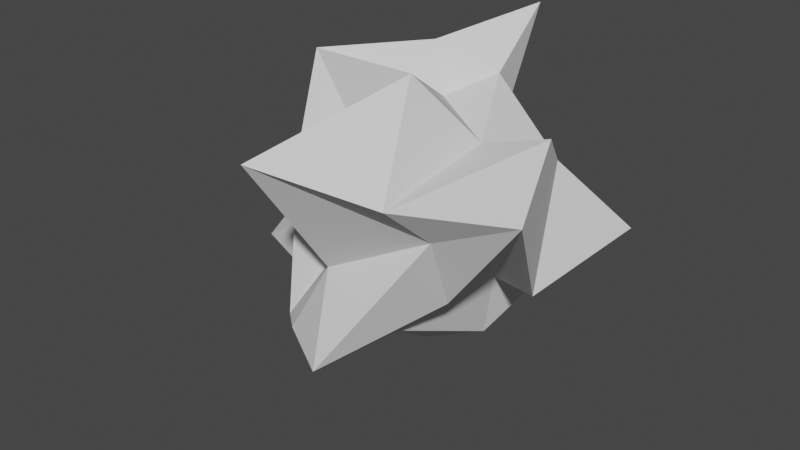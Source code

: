 # Source: Trash2.blend  (saved by Blender 2.82.7; exported with 4.5.12 LTS)
import bpy
from mathutils import Matrix  # noqa: F401  (used for matrix-valued properties, if any)

bpy.ops.wm.read_factory_settings(use_empty=True)
scene = bpy.context.scene
scene.name = 'Scene'

# ---- world
world_world = bpy.data.worlds.new('World'); scene.world = world_world
world_world.use_nodes = True; world_world.node_tree.nodes.clear()
_N = world_world.node_tree.nodes; _L = world_world.node_tree.links
n0 = _N.new('ShaderNodeOutputWorld'); n0.name = 'World Output'; n0.location = (300, 300)
n1 = _N.new('ShaderNodeBackground'); n1.name = 'Background'; n1.location = (10, 300)
n1.inputs[0].default_value = (0.05088, 0.05088, 0.05088, 1.0)
_L.new(n1.outputs[0], n0.inputs[0])
n0.is_active_output = True
world_world.color = (0.05088, 0.05088, 0.05088)
world_world.use_sun_shadow = False
world_world.sun_shadow_jitter_overblur = 0.0

# ---- meshes
me_icosphere = bpy.data.meshes.new('Icosphere')
me_icosphere.from_pydata([(0.003572, -0.02138, -0.04831), (0.04969, -0.03478, -0.01162), (-0.01465, -0.0597, -0.03658), (-0.07336, -0.01426, -0.02918), (0.008847, 0.07198, -0.03066), (0.04805, 0.03005, -0.03276), (0.004175, -0.09877, 0.05831), (-0.02392, -0.04265, 0.03628), (-0.04416, 0.01913, 0.02853), (0.0196, 0.0424, 0.0335), (0.07152, 0.0, 0.05453), (0.01236, 0.008602, 0.05554), (-0.001339, -0.03108, -0.03807), (0.02981, -0.04242, -0.02875), (0.01161, -0.07452, -0.04022), (0.04206, 0.008281, -0.02059), (0.03208, 0.01667, -0.05698), (-0.02414, 0.00108, -0.05066), (-0.03399, -0.02924, -0.03096), (-0.0112, 0.02836, -0.08375), (-0.04245, 0.05983, -0.02146), (0.03006, 0.04119, -0.002703), (0.09132, -0.04775, 0.04077), (0.07574, -0.01302, -0.008155), (0.007744, -0.05957, 0.0009292), (0.05613, -0.05467, 0.02614), (-0.02992, -0.028, 0.0006684), (-0.0279, -0.04799, -0.0402), (-0.03408, 0.02811, 0.001632), (-0.07936, 0.05589, 0.004804), (0.08047, 0.05666, -0.003447), (-0.006181, 0.07434, 0.01246), (0.05148, -0.0763, 0.04552), (0.01715, -0.03505, 0.02875), (-0.0394, -0.01023, 0.03049), (0.02152, 0.06509, 0.08517), (0.06055, 0.02412, 0.03437), (0.02673, -0.03059, 0.07922), (0.04661, -0.0112, 0.04996), (-0.02499, -0.02801, 0.07801), (0.001004, 0.01731, 0.07584), (0.02372, 0.03266, 0.06173)], [], [(0, 13, 12), (1, 13, 15), (0, 12, 17), (0, 17, 19), (0, 19, 16), (1, 15, 22), (2, 14, 24), (3, 18, 26), (4, 20, 28), (5, 21, 30), (1, 22, 25), (2, 24, 27), (3, 26, 29), (4, 28, 31), (5, 30, 23), (6, 32, 37), (7, 33, 39), (8, 34, 40), (9, 35, 41), (10, 36, 38), (38, 41, 11), (38, 36, 41), (36, 9, 41), (41, 40, 11), (41, 35, 40), (35, 8, 40), (40, 39, 11), (40, 34, 39), (34, 7, 39), (39, 37, 11), (39, 33, 37), (33, 6, 37), (37, 38, 11), (37, 32, 38), (32, 10, 38), (23, 36, 10), (23, 30, 36), (30, 9, 36), (31, 35, 9), (31, 28, 35), (28, 8, 35), (29, 34, 8), (29, 26, 34), (26, 7, 34), (27, 33, 7), (27, 24, 33), (24, 6, 33), (25, 32, 6), (25, 22, 32), (22, 10, 32), (30, 31, 9), (30, 21, 31), (21, 4, 31), (28, 29, 8), (28, 20, 29), (20, 3, 29), (26, 27, 7), (26, 18, 27), (18, 2, 27), (24, 25, 6), (24, 14, 25), (14, 1, 25), (22, 23, 10), (22, 15, 23), (15, 5, 23), (16, 21, 5), (16, 19, 21), (19, 4, 21), (19, 20, 4), (19, 17, 20), (17, 3, 20), (17, 18, 3), (17, 12, 18), (12, 2, 18), (15, 16, 5), (15, 13, 16), (13, 0, 16), (12, 14, 2), (12, 13, 14), (13, 1, 14)])
_uv = me_icosphere.uv_layers.new(name='UVMap')
_uv.uv.foreach_set('vector', [0.8182, 0.0, 0.7727, 0.07873, 0.8636, 0.07873, 0.7273, 0.1575, 0.6818, 0.07873, 0.6364, 0.1575, 0.09091, 0.0, 0.04545, 0.07873, 0.1364, 0.07873, 0.2727, 0.0, 0.2273, 0.07873, 0.3182, 0.07873, 0.4545, 0.0, 0.4091, 0.07873, 0.5, 0.07873, 0.7273, 0.1575, 0.6364, 0.1575, 0.6818, 0.2362, 0.9091, 0.1575, 0.8182, 0.1575, 0.8636, 0.2362, 0.1818, 0.1575, 0.09091, 0.1575, 0.1364, 0.2362, 0.3636, 0.1575, 0.2727, 0.1575, 0.3182, 0.2362, 0.5455, 0.1575, 0.4545, 0.1575, 0.5, 0.2362, 0.7273, 0.1575, 0.6818, 0.2362, 0.7727, 0.2362, 0.9091, 0.1575, 0.8636, 0.2362, 0.9545, 0.2362, 0.1818, 0.1575, 0.1364, 0.2362, 0.2273, 0.2362, 0.3636, 0.1575, 0.3182, 0.2362, 0.4091, 0.2362, 0.5455, 0.1575, 0.5, 0.2362, 0.5909, 0.2362, 0.8182, 0.3149, 0.7273, 0.3149, 0.7727, 0.3937, 1.0, 0.3149, 0.9091, 0.3149, 0.9545, 0.3937, 0.2727, 0.3149, 0.1818, 0.3149, 0.2273, 0.3937, 0.4545, 0.3149, 0.3636, 0.3149, 0.4091, 0.3937, 0.6364, 0.3149, 0.5455, 0.3149, 0.5909, 0.3937, 0.5909, 0.3937, 0.5, 0.3937, 0.5455, 0.4724, 0.5909, 0.3937, 0.5455, 0.3149, 0.5, 0.3937, 0.5455, 0.3149, 0.4545, 0.3149, 0.5, 0.3937, 0.4091, 0.3937, 0.3182, 0.3937, 0.3636, 0.4724, 0.4091, 0.3937, 0.3636, 0.3149, 0.3182, 0.3937, 0.3636, 0.3149, 0.2727, 0.3149, 0.3182, 0.3937, 0.2273, 0.3937, 0.1364, 0.3937, 0.1818, 0.4724, 0.2273, 0.3937, 0.1818, 0.3149, 0.1364, 0.3937, 0.1818, 0.3149, 0.09091, 0.3149, 0.1364, 0.3937, 0.9545, 0.3937, 0.8636, 0.3937, 0.9091, 0.4724, 0.9545, 0.3937, 0.9091, 0.3149, 0.8636, 0.3937, 0.9091, 0.3149, 0.8182, 0.3149, 0.8636, 0.3937, 0.7727, 0.3937, 0.6818, 0.3937, 0.7273, 0.4724, 0.7727, 0.3937, 0.7273, 0.3149, 0.6818, 0.3937, 0.7273, 0.3149, 0.6364, 0.3149, 0.6818, 0.3937, 0.5909, 0.2362, 0.5455, 0.3149, 0.6364, 0.3149, 0.5909, 0.2362, 0.5, 0.2362, 0.5455, 0.3149, 0.5, 0.2362, 0.4545, 0.3149, 0.5455, 0.3149, 0.4091, 0.2362, 0.3636, 0.3149, 0.4545, 0.3149, 0.4091, 0.2362, 0.3182, 0.2362, 0.3636, 0.3149, 0.3182, 0.2362, 0.2727, 0.3149, 0.3636, 0.3149, 0.2273, 0.2362, 0.1818, 0.3149, 0.2727, 0.3149, 0.2273, 0.2362, 0.1364, 0.2362, 0.1818, 0.3149, 0.1364, 0.2362, 0.09091, 0.3149, 0.1818, 0.3149, 0.9545, 0.2362, 0.9091, 0.3149, 1.0, 0.3149, 0.9545, 0.2362, 0.8636, 0.2362, 0.9091, 0.3149, 0.8636, 0.2362, 0.8182, 0.3149, 0.9091, 0.3149, 0.7727, 0.2362, 0.7273, 0.3149, 0.8182, 0.3149, 0.7727, 0.2362, 0.6818, 0.2362, 0.7273, 0.3149, 0.6818, 0.2362, 0.6364, 0.3149, 0.7273, 0.3149, 0.5, 0.2362, 0.4091, 0.2362, 0.4545, 0.3149, 0.5, 0.2362, 0.4545, 0.1575, 0.4091, 0.2362, 0.4545, 0.1575, 0.3636, 0.1575, 0.4091, 0.2362, 0.3182, 0.2362, 0.2273, 0.2362, 0.2727, 0.3149, 0.3182, 0.2362, 0.2727, 0.1575, 0.2273, 0.2362, 0.2727, 0.1575, 0.1818, 0.1575, 0.2273, 0.2362, 0.1364, 0.2362, 0.04545, 0.2362, 0.09091, 0.3149, 0.1364, 0.2362, 0.09091, 0.1575, 0.04545, 0.2362, 0.09091, 0.1575, 0.0, 0.1575, 0.04545, 0.2362, 0.8636, 0.2362, 0.7727, 0.2362, 0.8182, 0.3149, 0.8636, 0.2362, 0.8182, 0.1575, 0.7727, 0.2362, 0.8182, 0.1575, 0.7273, 0.1575, 0.7727, 0.2362, 0.6818, 0.2362, 0.5909, 0.2362, 0.6364, 0.3149, 0.6818, 0.2362, 0.6364, 0.1575, 0.5909, 0.2362, 0.6364, 0.1575, 0.5455, 0.1575, 0.5909, 0.2362, 0.5, 0.07873, 0.4545, 0.1575, 0.5455, 0.1575, 0.5, 0.07873, 0.4091, 0.07873, 0.4545, 0.1575, 0.4091, 0.07873, 0.3636, 0.1575, 0.4545, 0.1575, 0.3182, 0.07873, 0.2727, 0.1575, 0.3636, 0.1575, 0.3182, 0.07873, 0.2273, 0.07873, 0.2727, 0.1575, 0.2273, 0.07873, 0.1818, 0.1575, 0.2727, 0.1575, 0.1364, 0.07873, 0.09091, 0.1575, 0.1818, 0.1575, 0.1364, 0.07873, 0.04545, 0.07873, 0.09091, 0.1575, 0.04545, 0.07873, 0.0, 0.1575, 0.09091, 0.1575, 0.6364, 0.1575, 0.5909, 0.07873, 0.5455, 0.1575, 0.6364, 0.1575, 0.6818, 0.07873, 0.5909, 0.07873, 0.6818, 0.07873, 0.6364, 0.0, 0.5909, 0.07873, 0.8636, 0.07873, 0.8182, 0.1575, 0.9091, 0.1575, 0.8636, 0.07873, 0.7727, 0.07873, 0.8182, 0.1575, 0.7727, 0.07873, 0.7273, 0.1575, 0.8182, 0.1575])
me_icosphere.use_remesh_fix_poles = True
me_icosphere.use_remesh_preserve_attributes = False
me_icosphere.use_mirror_vertex_groups = False
me_icosphere.update()

# ---- objects
ob_trash = bpy.data.objects.new('Trash', me_icosphere)

# ---- transforms, parenting, visibility, modifiers, constraints
ob_trash.location = (0.0, 0.0, 0.0)
ob_trash.lineart.crease_threshold = 0.0

# ---- collection membership
scene.collection.objects.link(ob_trash)

# ---- scene / render settings (as saved in the file)
scene.frame_start = 1; scene.frame_end = 250; scene.frame_set(1)
scene.render.engine = 'BLENDER_EEVEE_NEXT'
scene.cycles.use_denoising = False
scene.cycles.samples = 128
scene.cycles.sampling_pattern = 'TABULATED_SOBOL'
scene.cycles.use_adaptive_sampling = False
scene.cycles.use_light_tree = False
scene.view_settings.view_transform = 'Filmic'
bpy.context.view_layer.update()

# ---- added for rendering (the .blend has no active camera and no usable light): camera, sun
cam_auto = bpy.data.cameras.new('AutoCamera')
cam_auto.lens = 50.0
cam_auto.sensor_width = 36.0
cam_auto.clip_end = 1000.0
ob_auto_camera = bpy.data.objects.new('AutoCamera', cam_auto)
scene.collection.objects.link(ob_auto_camera)
ob_auto_camera.location = (0.279875, -0.340892, 0.219827)
ob_auto_camera.rotation_euler = (1.09748, -7.21219e-08, 0.694738)
scene.camera = ob_auto_camera
light_auto_sun = bpy.data.lights.new('AutoSun', 'SUN')
light_auto_sun.energy = 3.0
light_auto_sun.angle = 0.0523599
ob_auto_sun = bpy.data.objects.new('AutoSun', light_auto_sun)
scene.collection.objects.link(ob_auto_sun)
ob_auto_sun.rotation_euler = (0.872665, 0.174533, 0.523599)
bpy.context.view_layer.update()
